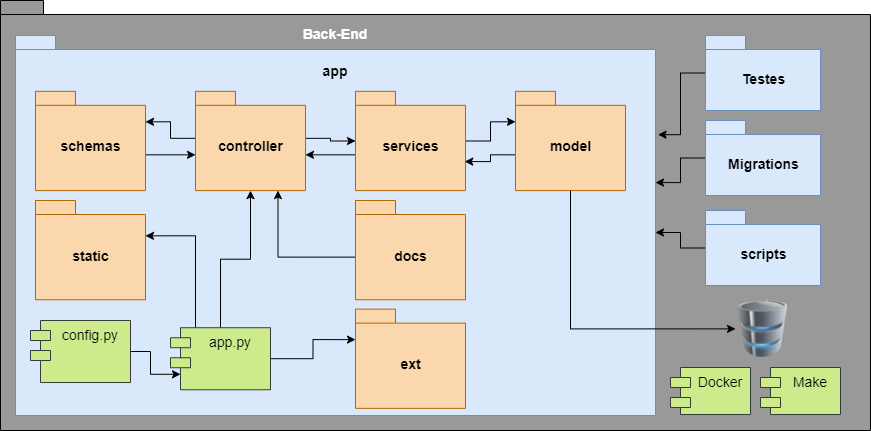

The diagram above was exported from draw.io. Its source (the exported page's mxGraphModel, read from the mxfile embedded in the PNG):
<mxGraphModel dx="1038" dy="523" grid="1" gridSize="10" guides="1" tooltips="1" connect="1" arrows="1" fold="1" page="1" pageScale="1" pageWidth="827" pageHeight="1169" math="0" shadow="0">
  <root>
    <mxCell id="0" />
    <mxCell id="1" parent="0" />
    <mxCell id="KRk1WolvrHJwjFFwM6zJ-39" value="" style="group" parent="1" vertex="1" connectable="0">
      <mxGeometry x="30" y="180" width="870" height="420" as="geometry" />
    </mxCell>
    <mxCell id="KRk1WolvrHJwjFFwM6zJ-18" value="" style="shape=folder;fontStyle=1;spacingTop=10;tabWidth=40;tabHeight=14;tabPosition=left;html=1;labelBackgroundColor=none;fontSize=14;fontColor=#FFFFFF;fillColor=#999999;" parent="KRk1WolvrHJwjFFwM6zJ-39" vertex="1">
      <mxGeometry y="-10" width="870" height="430" as="geometry" />
    </mxCell>
    <mxCell id="KRk1WolvrHJwjFFwM6zJ-38" value="" style="group" parent="KRk1WolvrHJwjFFwM6zJ-39" vertex="1" connectable="0">
      <mxGeometry x="15" y="25" width="640" height="380" as="geometry" />
    </mxCell>
    <mxCell id="KRk1WolvrHJwjFFwM6zJ-20" value="" style="shape=folder;fontStyle=1;spacingTop=10;tabWidth=40;tabHeight=14;tabPosition=left;html=1;labelBackgroundColor=none;fontSize=14;fillColor=#dae8fc;strokeColor=#6c8ebf;" parent="KRk1WolvrHJwjFFwM6zJ-38" vertex="1">
      <mxGeometry width="640" height="380" as="geometry" />
    </mxCell>
    <mxCell id="KRk1WolvrHJwjFFwM6zJ-40" style="edgeStyle=orthogonalEdgeStyle;rounded=0;orthogonalLoop=1;jettySize=auto;html=1;exitX=0;exitY=0;exitDx=0;exitDy=47;exitPerimeter=0;entryX=0;entryY=0;entryDx=110;entryDy=30.5;entryPerimeter=0;fontSize=14;fontColor=#FFFFFF;" parent="KRk1WolvrHJwjFFwM6zJ-38" source="KRk1WolvrHJwjFFwM6zJ-26" target="KRk1WolvrHJwjFFwM6zJ-31" edge="1">
      <mxGeometry relative="1" as="geometry" />
    </mxCell>
    <mxCell id="KRk1WolvrHJwjFFwM6zJ-41" style="edgeStyle=orthogonalEdgeStyle;rounded=0;orthogonalLoop=1;jettySize=auto;html=1;exitX=0;exitY=0;exitDx=110;exitDy=47;exitPerimeter=0;fontSize=14;fontColor=#FFFFFF;" parent="KRk1WolvrHJwjFFwM6zJ-38" source="KRk1WolvrHJwjFFwM6zJ-26" target="KRk1WolvrHJwjFFwM6zJ-32" edge="1">
      <mxGeometry relative="1" as="geometry" />
    </mxCell>
    <mxCell id="KRk1WolvrHJwjFFwM6zJ-26" value="controller" style="shape=folder;fontStyle=1;spacingTop=10;tabWidth=40;tabHeight=14;tabPosition=left;html=1;labelBackgroundColor=none;fontSize=14;fillColor=#fad7ac;strokeColor=#b46504;" parent="KRk1WolvrHJwjFFwM6zJ-38" vertex="1">
      <mxGeometry x="180" y="55.83333333333333" width="110" height="99.25925925925925" as="geometry" />
    </mxCell>
    <mxCell id="KRk1WolvrHJwjFFwM6zJ-45" style="edgeStyle=orthogonalEdgeStyle;rounded=0;orthogonalLoop=1;jettySize=auto;html=1;exitX=0;exitY=0;exitDx=110;exitDy=63.5;exitPerimeter=0;entryX=0;entryY=0;entryDx=0;entryDy=63.5;entryPerimeter=0;fontSize=14;fontColor=#FFFFFF;" parent="KRk1WolvrHJwjFFwM6zJ-38" source="KRk1WolvrHJwjFFwM6zJ-31" target="KRk1WolvrHJwjFFwM6zJ-26" edge="1">
      <mxGeometry relative="1" as="geometry" />
    </mxCell>
    <mxCell id="KRk1WolvrHJwjFFwM6zJ-31" value="schemas" style="shape=folder;fontStyle=1;spacingTop=10;tabWidth=40;tabHeight=14;tabPosition=left;html=1;labelBackgroundColor=none;fontSize=14;fillColor=#fad7ac;strokeColor=#b46504;" parent="KRk1WolvrHJwjFFwM6zJ-38" vertex="1">
      <mxGeometry x="20" y="55.83333333333333" width="110" height="99.25925925925925" as="geometry" />
    </mxCell>
    <mxCell id="KRk1WolvrHJwjFFwM6zJ-42" style="edgeStyle=orthogonalEdgeStyle;rounded=0;orthogonalLoop=1;jettySize=auto;html=1;entryX=0;entryY=0;entryDx=0;entryDy=30.5;entryPerimeter=0;fontSize=14;fontColor=#FFFFFF;" parent="KRk1WolvrHJwjFFwM6zJ-38" source="KRk1WolvrHJwjFFwM6zJ-32" target="KRk1WolvrHJwjFFwM6zJ-33" edge="1">
      <mxGeometry relative="1" as="geometry" />
    </mxCell>
    <mxCell id="KRk1WolvrHJwjFFwM6zJ-44" style="edgeStyle=orthogonalEdgeStyle;rounded=0;orthogonalLoop=1;jettySize=auto;html=1;exitX=0;exitY=0;exitDx=0;exitDy=63.5;exitPerimeter=0;entryX=0;entryY=0;entryDx=110;entryDy=63.5;entryPerimeter=0;fontSize=14;fontColor=#FFFFFF;" parent="KRk1WolvrHJwjFFwM6zJ-38" source="KRk1WolvrHJwjFFwM6zJ-32" target="KRk1WolvrHJwjFFwM6zJ-26" edge="1">
      <mxGeometry relative="1" as="geometry" />
    </mxCell>
    <mxCell id="KRk1WolvrHJwjFFwM6zJ-32" value="services" style="shape=folder;fontStyle=1;spacingTop=10;tabWidth=40;tabHeight=14;tabPosition=left;html=1;labelBackgroundColor=none;fontSize=14;fillColor=#fad7ac;strokeColor=#b46504;" parent="KRk1WolvrHJwjFFwM6zJ-38" vertex="1">
      <mxGeometry x="340" y="55.83333333333333" width="110" height="99.25925925925925" as="geometry" />
    </mxCell>
    <mxCell id="KRk1WolvrHJwjFFwM6zJ-43" style="edgeStyle=orthogonalEdgeStyle;rounded=0;orthogonalLoop=1;jettySize=auto;html=1;exitX=0;exitY=0;exitDx=0;exitDy=63.5;exitPerimeter=0;entryX=0.993;entryY=0.708;entryDx=0;entryDy=0;entryPerimeter=0;fontSize=14;fontColor=#FFFFFF;" parent="KRk1WolvrHJwjFFwM6zJ-38" source="KRk1WolvrHJwjFFwM6zJ-33" target="KRk1WolvrHJwjFFwM6zJ-32" edge="1">
      <mxGeometry relative="1" as="geometry" />
    </mxCell>
    <mxCell id="KRk1WolvrHJwjFFwM6zJ-33" value="model" style="shape=folder;fontStyle=1;spacingTop=10;tabWidth=40;tabHeight=14;tabPosition=left;html=1;labelBackgroundColor=none;fontSize=14;fillColor=#fad7ac;strokeColor=#b46504;" parent="KRk1WolvrHJwjFFwM6zJ-38" vertex="1">
      <mxGeometry x="500" y="55.83333333333333" width="110" height="99.25925925925925" as="geometry" />
    </mxCell>
    <mxCell id="KRk1WolvrHJwjFFwM6zJ-47" style="edgeStyle=orthogonalEdgeStyle;rounded=0;orthogonalLoop=1;jettySize=auto;html=1;entryX=0.5;entryY=1;entryDx=0;entryDy=0;entryPerimeter=0;fontSize=14;fontColor=#FFFFFF;" parent="KRk1WolvrHJwjFFwM6zJ-38" source="KRk1WolvrHJwjFFwM6zJ-46" target="KRk1WolvrHJwjFFwM6zJ-26" edge="1">
      <mxGeometry relative="1" as="geometry" />
    </mxCell>
    <mxCell id="KRk1WolvrHJwjFFwM6zJ-49" style="edgeStyle=orthogonalEdgeStyle;rounded=0;orthogonalLoop=1;jettySize=auto;html=1;entryX=0;entryY=0;entryDx=0;entryDy=30.5;entryPerimeter=0;fontSize=14;fontColor=#FFFFFF;" parent="KRk1WolvrHJwjFFwM6zJ-38" source="KRk1WolvrHJwjFFwM6zJ-46" target="KRk1WolvrHJwjFFwM6zJ-48" edge="1">
      <mxGeometry relative="1" as="geometry" />
    </mxCell>
    <mxCell id="gAsMiZ4ElxHVrebyAYTY-5" style="edgeStyle=orthogonalEdgeStyle;rounded=0;orthogonalLoop=1;jettySize=auto;html=1;exitX=0.25;exitY=0;exitDx=0;exitDy=0;entryX=0;entryY=0;entryDx=110;entryDy=35.31481481481481;entryPerimeter=0;" edge="1" parent="KRk1WolvrHJwjFFwM6zJ-38" source="KRk1WolvrHJwjFFwM6zJ-46" target="gAsMiZ4ElxHVrebyAYTY-4">
      <mxGeometry relative="1" as="geometry" />
    </mxCell>
    <mxCell id="KRk1WolvrHJwjFFwM6zJ-46" value="app.py" style="shape=module;align=left;spacingLeft=20;align=center;verticalAlign=top;labelBackgroundColor=none;fontSize=14;fillColor=#cdeb8b;html=0;strokeColor=#36393d;" parent="KRk1WolvrHJwjFFwM6zJ-38" vertex="1">
      <mxGeometry x="155" y="292.227037037037" width="100" height="62.03703703703704" as="geometry" />
    </mxCell>
    <mxCell id="KRk1WolvrHJwjFFwM6zJ-48" value="ext" style="shape=folder;fontStyle=1;spacingTop=10;tabWidth=40;tabHeight=14;tabPosition=left;html=1;labelBackgroundColor=none;fontSize=14;fillColor=#fad7ac;strokeColor=#b46504;" parent="KRk1WolvrHJwjFFwM6zJ-38" vertex="1">
      <mxGeometry x="340" y="273.61481481481485" width="110" height="99.25925925925925" as="geometry" />
    </mxCell>
    <mxCell id="KRk1WolvrHJwjFFwM6zJ-50" value="app" style="text;align=center;fontStyle=1;verticalAlign=middle;spacingLeft=3;spacingRight=3;strokeColor=none;rotatable=0;points=[[0,0.5],[1,0.5]];portConstraint=eastwest;labelBackgroundColor=none;fontSize=14;html=0;" parent="KRk1WolvrHJwjFFwM6zJ-38" vertex="1">
      <mxGeometry x="280" y="18.61111111111111" width="80" height="32.25925925925926" as="geometry" />
    </mxCell>
    <mxCell id="KRk1WolvrHJwjFFwM6zJ-77" style="edgeStyle=orthogonalEdgeStyle;rounded=0;orthogonalLoop=1;jettySize=auto;html=1;entryX=0;entryY=0.75;entryDx=10;entryDy=0;entryPerimeter=0;fontSize=14;fontColor=#FFFFFF;" parent="KRk1WolvrHJwjFFwM6zJ-38" source="KRk1WolvrHJwjFFwM6zJ-76" target="KRk1WolvrHJwjFFwM6zJ-46" edge="1">
      <mxGeometry relative="1" as="geometry" />
    </mxCell>
    <mxCell id="KRk1WolvrHJwjFFwM6zJ-76" value="config.py" style="shape=module;align=left;spacingLeft=20;align=center;verticalAlign=top;labelBackgroundColor=none;fontSize=14;fillColor=#cdeb8b;html=0;strokeColor=#36393d;" parent="KRk1WolvrHJwjFFwM6zJ-38" vertex="1">
      <mxGeometry x="15" y="284.99703703703705" width="100" height="62.03703703703704" as="geometry" />
    </mxCell>
    <mxCell id="gAsMiZ4ElxHVrebyAYTY-3" style="edgeStyle=orthogonalEdgeStyle;rounded=0;orthogonalLoop=1;jettySize=auto;html=1;exitX=0;exitY=0;exitDx=0;exitDy=56.629629629629626;exitPerimeter=0;entryX=0.75;entryY=1;entryDx=0;entryDy=0;entryPerimeter=0;" edge="1" parent="KRk1WolvrHJwjFFwM6zJ-38" source="gAsMiZ4ElxHVrebyAYTY-1" target="KRk1WolvrHJwjFFwM6zJ-26">
      <mxGeometry relative="1" as="geometry" />
    </mxCell>
    <mxCell id="gAsMiZ4ElxHVrebyAYTY-1" value="docs" style="shape=folder;fontStyle=1;spacingTop=10;tabWidth=40;tabHeight=14;tabPosition=left;html=1;labelBackgroundColor=none;fontSize=14;fillColor=#fad7ac;strokeColor=#b46504;" vertex="1" parent="KRk1WolvrHJwjFFwM6zJ-38">
      <mxGeometry x="340" y="165.00481481481484" width="110" height="99.25925925925925" as="geometry" />
    </mxCell>
    <mxCell id="gAsMiZ4ElxHVrebyAYTY-4" value="static" style="shape=folder;fontStyle=1;spacingTop=10;tabWidth=40;tabHeight=14;tabPosition=left;html=1;labelBackgroundColor=none;fontSize=14;fillColor=#fad7ac;strokeColor=#b46504;" vertex="1" parent="KRk1WolvrHJwjFFwM6zJ-38">
      <mxGeometry x="20" y="165.00481481481484" width="110" height="99.25925925925925" as="geometry" />
    </mxCell>
    <mxCell id="KRk1WolvrHJwjFFwM6zJ-51" value="Back-End" style="text;align=center;fontStyle=1;verticalAlign=middle;spacingLeft=3;spacingRight=3;strokeColor=none;rotatable=0;points=[[0,0.5],[1,0.5]];portConstraint=eastwest;labelBackgroundColor=none;fontSize=14;html=0;fontColor=#FFFFFF;" parent="KRk1WolvrHJwjFFwM6zJ-39" vertex="1">
      <mxGeometry x="295" y="10" width="80" height="26" as="geometry" />
    </mxCell>
    <mxCell id="KRk1WolvrHJwjFFwM6zJ-78" value="Docker" style="shape=module;align=left;spacingLeft=20;align=center;verticalAlign=top;labelBackgroundColor=none;fontSize=14;fillColor=#cdeb8b;html=0;strokeColor=#36393d;" parent="KRk1WolvrHJwjFFwM6zJ-39" vertex="1">
      <mxGeometry x="670" y="357" width="80" height="47.03" as="geometry" />
    </mxCell>
    <mxCell id="gAsMiZ4ElxHVrebyAYTY-7" style="edgeStyle=orthogonalEdgeStyle;rounded=0;orthogonalLoop=1;jettySize=auto;html=1;entryX=1.004;entryY=0.261;entryDx=0;entryDy=0;entryPerimeter=0;" edge="1" parent="KRk1WolvrHJwjFFwM6zJ-39" source="gAsMiZ4ElxHVrebyAYTY-6" target="KRk1WolvrHJwjFFwM6zJ-20">
      <mxGeometry relative="1" as="geometry" />
    </mxCell>
    <mxCell id="gAsMiZ4ElxHVrebyAYTY-6" value="Testes" style="shape=folder;fontStyle=1;spacingTop=10;tabWidth=40;tabHeight=14;tabPosition=left;html=1;labelBackgroundColor=none;fontSize=14;fillColor=#dae8fc;strokeColor=#6c8ebf;" vertex="1" parent="KRk1WolvrHJwjFFwM6zJ-39">
      <mxGeometry x="705" y="25" width="115" height="75" as="geometry" />
    </mxCell>
    <mxCell id="gAsMiZ4ElxHVrebyAYTY-9" style="edgeStyle=orthogonalEdgeStyle;rounded=0;orthogonalLoop=1;jettySize=auto;html=1;entryX=1;entryY=0.387;entryDx=0;entryDy=0;entryPerimeter=0;" edge="1" parent="KRk1WolvrHJwjFFwM6zJ-39" source="gAsMiZ4ElxHVrebyAYTY-8" target="KRk1WolvrHJwjFFwM6zJ-20">
      <mxGeometry relative="1" as="geometry" />
    </mxCell>
    <mxCell id="gAsMiZ4ElxHVrebyAYTY-8" value="Migrations" style="shape=folder;fontStyle=1;spacingTop=10;tabWidth=40;tabHeight=14;tabPosition=left;html=1;labelBackgroundColor=none;fontSize=14;fillColor=#dae8fc;strokeColor=#6c8ebf;" vertex="1" parent="KRk1WolvrHJwjFFwM6zJ-39">
      <mxGeometry x="705" y="110" width="115" height="75" as="geometry" />
    </mxCell>
    <mxCell id="gAsMiZ4ElxHVrebyAYTY-11" style="edgeStyle=orthogonalEdgeStyle;rounded=0;orthogonalLoop=1;jettySize=auto;html=1;entryX=0;entryY=0;entryDx=640;entryDy=197;entryPerimeter=0;" edge="1" parent="KRk1WolvrHJwjFFwM6zJ-39" source="gAsMiZ4ElxHVrebyAYTY-10" target="KRk1WolvrHJwjFFwM6zJ-20">
      <mxGeometry relative="1" as="geometry" />
    </mxCell>
    <mxCell id="gAsMiZ4ElxHVrebyAYTY-10" value="scripts" style="shape=folder;fontStyle=1;spacingTop=10;tabWidth=40;tabHeight=14;tabPosition=left;html=1;labelBackgroundColor=none;fontSize=14;fillColor=#dae8fc;strokeColor=#6c8ebf;" vertex="1" parent="KRk1WolvrHJwjFFwM6zJ-39">
      <mxGeometry x="705" y="200" width="115" height="75" as="geometry" />
    </mxCell>
    <mxCell id="gAsMiZ4ElxHVrebyAYTY-14" value="Make" style="shape=module;align=left;spacingLeft=20;align=center;verticalAlign=top;labelBackgroundColor=none;fontSize=14;fillColor=#cdeb8b;html=0;strokeColor=#36393d;" vertex="1" parent="KRk1WolvrHJwjFFwM6zJ-39">
      <mxGeometry x="760" y="357" width="80" height="47.03" as="geometry" />
    </mxCell>
    <mxCell id="KRk1WolvrHJwjFFwM6zJ-72" value="" style="image;html=1;image=img/lib/clip_art/computers/Database_128x128.png;labelBackgroundColor=none;fontSize=14;fontColor=#FFFFFF;fillColor=none;" parent="KRk1WolvrHJwjFFwM6zJ-39" vertex="1">
      <mxGeometry x="735" y="290" width="55" height="56.76" as="geometry" />
    </mxCell>
    <mxCell id="gAsMiZ4ElxHVrebyAYTY-15" style="edgeStyle=orthogonalEdgeStyle;rounded=0;orthogonalLoop=1;jettySize=auto;html=1;entryX=0;entryY=0.5;entryDx=0;entryDy=0;" edge="1" parent="KRk1WolvrHJwjFFwM6zJ-39" source="KRk1WolvrHJwjFFwM6zJ-33" target="KRk1WolvrHJwjFFwM6zJ-72">
      <mxGeometry relative="1" as="geometry">
        <Array as="points">
          <mxPoint x="570" y="318" />
        </Array>
      </mxGeometry>
    </mxCell>
  </root>
</mxGraphModel>